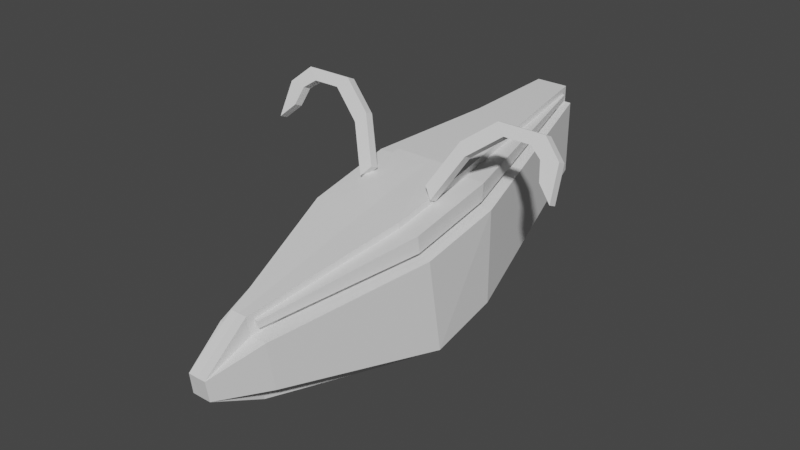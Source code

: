 # Source: aries.blend  (saved by Blender 2.81.16; exported with 4.5.12 LTS)
import bpy
from mathutils import Matrix  # noqa: F401  (used for matrix-valued properties, if any)

bpy.ops.wm.read_factory_settings(use_empty=True)
scene = bpy.context.scene
scene.name = 'Scene'

# ---- collections
col_head = bpy.data.collections.new('Head'); scene.collection.children.link(col_head)
col_neck = bpy.data.collections.new('Neck'); scene.collection.children.link(col_neck)

# ---- materials (node trees are filled in below, after node groups)
mat_material = bpy.data.materials.new('Material')
mat_material.alpha_threshold = 0.0
mat_material.use_transparent_shadow = False
mat_material.line_color = (0.0, 0.0, 0.0, 1.0)

# ---- material node trees
mat_material.use_nodes = True; mat_material.node_tree.nodes.clear()
_N = mat_material.node_tree.nodes; _L = mat_material.node_tree.links
n0 = _N.new('ShaderNodeOutputMaterial'); n0.name = 'Material Output'; n0.location = (300, 300)
n1 = _N.new('ShaderNodeBsdfPrincipled'); n1.name = 'Principled BSDF'; n1.location = (10, 300)
n1.distribution = 'GGX'
n1.subsurface_method = 'BURLEY'
n1.inputs[2].default_value = 0.4
n1.inputs[3].default_value = 1.45
n1.inputs[27].default_value = (0.0, 0.0, 0.0, 1.0)
n1.inputs[28].default_value = 1.0
_L.new(n1.outputs[0], n0.inputs[0])
n0.is_active_output = True

# ---- world
world_world = bpy.data.worlds.new('World'); scene.world = world_world
world_world.use_nodes = True; world_world.node_tree.nodes.clear()
_N = world_world.node_tree.nodes; _L = world_world.node_tree.links
n0 = _N.new('ShaderNodeOutputWorld'); n0.name = 'World Output'; n0.location = (300, 300)
n1 = _N.new('ShaderNodeBackground'); n1.name = 'Background'; n1.location = (10, 300)
n1.inputs[0].default_value = (0.05088, 0.05088, 0.05088, 1.0)
_L.new(n1.outputs[0], n0.inputs[0])
n0.is_active_output = True
world_world.color = (0.05088, 0.05088, 0.05088)
world_world.use_sun_shadow = False
world_world.sun_shadow_jitter_overblur = 0.0

# ---- meshes
me_cube = bpy.data.meshes.new('Cube')
me_cube.from_pydata([(-0.2494, -1.755, 0.2107), (-0.2386, -1.817, 0.6433), (-0.6327, 0.3667, 1.0), (-0.6327, 0.3667, 0.1263), (-0.6224, -0.4231, 0.8529), (-0.6438, -0.299, -0.01168), (0.0, 2.203, 0.6041), (-0.2118, 2.203, 0.6041), (-0.2118, 2.203, 1.288), (0.0, 2.203, 1.288), (-0.3554, 0.3667, 0.1263), (-0.09109, -1.754, 0.2068), (-0.3441, -0.4325, 0.9037), (-0.08975, -1.768, 0.7056), (-0.3666, -0.2986, -0.01849), (-0.3554, 0.3566, 1.058), (-0.1511, 2.203, 0.6041), (-0.1575, 2.145, 1.338), (0.0, -0.4608, 1.105), (-0.3555, 0.3749, 1.217), (0.0, 0.3667, 1.275), (-0.1575, 2.145, 1.378), (0.0, 2.203, 1.442), (-0.3401, -0.4497, 1.057), (-0.0882, -1.777, 0.7679), (-0.08727, -1.775, 0.4868), (0.0, 2.203, 0.6041), (-0.3554, 0.3667, 0.01588), (-0.1511, 2.203, 0.6041), (-0.09109, -1.754, 0.2068), (-0.3693, -0.2829, -0.1277), (-0.3714, -0.274, -0.2118), (0.0, -0.2736, -0.2205), (0.0, 0.3635, -0.1447), (0.0, 2.2, 0.4436), (-0.3554, 0.3635, -0.1447), (-0.1511, 2.2, 0.4436), (-0.09504, -1.735, 0.04748), (0.0, -1.735, 0.04534), (-0.08817, -2.245, 0.3009), (0.0, -2.244, 0.2987), (0.0, -2.271, 0.4847), (-0.08356, -2.271, 0.4869), (0.0, -1.841, 0.8115), (-0.1511, 2.203, 1.288), (-0.1511, 2.203, 1.442), (-0.3452, -0.4228, 0.8461), (-0.08038, -1.817, 0.6394), (-0.3554, 0.3667, 1.0), (-0.3386, -0.4612, 1.114), (-0.07606, -1.842, 0.8136), (-0.3554, 0.3667, 1.275), (-0.5312, -0.4557, 1.057), (-0.5352, -0.4386, 0.9041), (-0.5466, 0.3688, 1.217), (-0.5465, 0.3506, 1.058), (-0.1809, 2.139, 1.338), (-0.1809, 2.139, 1.378), (-0.1288, -1.774, 0.706), (-0.1273, -1.783, 0.7682)], [(25, 11), (29, 25)], [(48, 2, 4, 46), (4, 5, 0, 1), (5, 4, 2, 3), (30, 27, 35, 31), (17, 15, 55, 56), (40, 39, 37, 38), (11, 47, 1, 0), (46, 4, 1, 47), (16, 44, 9, 6), (10, 3, 7, 16), (3, 2, 8, 7), (7, 8, 44, 16), (3, 10, 14, 5), (2, 48, 44, 8), (5, 14, 11, 0), (9, 44, 45, 22), (51, 20, 22, 45), (18, 49, 50, 43), (20, 51, 49, 18), (24, 23, 52, 59), (23, 19, 54, 52), (37, 30, 31), (50, 42, 41, 43), (37, 29, 30), (27, 28, 36, 35), (28, 26, 34, 36), (16, 6, 26, 28), (37, 31, 32, 38), (10, 16, 28, 27), (35, 33, 32, 31), (33, 35, 36, 34), (40, 41, 42, 39), (29, 37, 39), (1, 0, 39, 42), (39, 0, 29), (42, 47, 1), (42, 50, 47), (11, 14, 30, 29), (30, 14, 10, 27), (17, 21, 45, 44), (13, 12, 46, 47), (15, 17, 44, 48), (12, 15, 48, 46), (23, 24, 50, 49), (21, 19, 51, 45), (19, 23, 49, 51), (24, 13, 47, 50), (53, 58, 59, 52), (55, 53, 52, 54), (56, 55, 54, 57), (21, 17, 56, 57), (13, 24, 59, 58), (19, 21, 57, 54), (15, 12, 53, 55), (12, 13, 58, 53)])
_uv = me_cube.uv_layers.new(name='UVMap')
_uv.uv.foreach_set('vector', [0.7944, 0.5, 0.875, 0.5, 0.875, 0.75, 0.7944, 0.75, 0.625, 0.0, 0.375, 0.0, 0.375, 0.0, 0.625, 0.0, 0.375, 0.0, 0.625, 0.0, 0.625, 0.25, 0.375, 0.25, 0.0, 0.0, 0.2056, 0.5, 0.2056, 0.5, 0.2056, 0.75, 0.7944, 0.5, 0.7944, 0.5031, 0.7944, 0.5031, 0.7944, 0.5, 0.375, 0.875, 0.375, 0.9194, 0.2056, 0.75, 0.25, 0.75, 0.375, 0.9194, 0.625, 0.9194, 0.625, 1.0, 0.375, 1.0, 0.7944, 0.75, 0.875, 0.75, 0.875, 0.75, 0.7944, 0.75, 0.375, 0.3306, 0.625, 0.3306, 0.625, 0.375, 0.375, 0.375, 0.2056, 0.5, 0.125, 0.5, 0.125, 0.5, 0.2056, 0.5, 0.375, 0.25, 0.625, 0.25, 0.625, 0.25, 0.375, 0.25, 0.375, 0.25, 0.625, 0.25, 0.625, 0.3306, 0.375, 0.3306, 0.125, 0.5, 0.2056, 0.5, 0.2056, 0.75, 0.125, 0.75, 0.875, 0.5, 0.7944, 0.5, 0.7944, 0.5, 0.875, 0.5, 0.125, 0.75, 0.2056, 0.75, 0.2056, 0.75, 0.125, 0.75, 0.625, 0.375, 0.625, 0.3306, 0.625, 0.3306, 0.625, 0.375, 0.7944, 0.5, 0.75, 0.5, 0.75, 0.5, 0.7944, 0.5, 0.75, 0.75, 0.7944, 0.75, 0.0, 0.0, 0.0, 0.0, 0.75, 0.5, 0.7944, 0.5, 0.7944, 0.75, 0.75, 0.75, 0.7944, 0.75, 0.7944, 0.749, 0.7944, 0.749, 0.7944, 0.75, 0.7944, 0.749, 0.7944, 0.4975, 0.7944, 0.4975, 0.7944, 0.749, 0.2056, 0.75, 0.0, 0.0, 0.2056, 0.75, 0.0, 0.0, 0.625, 0.9194, 0.625, 0.875, 0.0, 0.0, 0.2056, 0.75, 0.2056, 0.75, 0.0, 0.0, 0.2056, 0.5, 0.2056, 0.5, 0.2056, 0.5, 0.2056, 0.5, 0.375, 0.3306, 0.375, 0.375, 0.375, 0.375, 0.375, 0.3306, 0.375, 0.3306, 0.375, 0.375, 0.375, 0.375, 0.375, 0.3306, 0.2056, 0.75, 0.2056, 0.75, 0.25, 0.75, 0.25, 0.75, 0.2056, 0.5, 0.2056, 0.5, 0.2056, 0.5, 0.2056, 0.5, 0.2056, 0.5, 0.25, 0.5, 0.25, 0.75, 0.2056, 0.75, 0.25, 0.5, 0.2056, 0.5, 0.2056, 0.5, 0.25, 0.5, 0.375, 0.875, 0.625, 0.875, 0.625, 0.9194, 0.375, 0.9194, 0.2056, 0.75, 0.2056, 0.75, 0.375, 0.9194, 0.625, 0.0, 0.375, 0.0, 0.375, 0.9194, 0.625, 0.9194, 0.375, 0.9194, 0.375, 0.0, 0.2056, 0.75, 0.625, 0.9194, 0.625, 0.9194, 0.625, 1.0, 0.625, 0.9194, 0.7944, 0.75, 0.625, 0.9194, 0.2056, 0.75, 0.2056, 0.75, 0.0, 0.0, 0.2056, 0.75, 0.0, 0.0, 0.2056, 0.75, 0.2056, 0.5, 0.2056, 0.5, 0.7944, 0.5, 0.7944, 0.5, 0.7944, 0.5, 0.7944, 0.5, 0.7944, 0.75, 0.7944, 0.7504, 0.7944, 0.75, 0.7944, 0.75, 0.7944, 0.5031, 0.7944, 0.5, 0.7944, 0.5, 0.7944, 0.5, 0.7944, 0.7504, 0.7944, 0.5031, 0.7944, 0.5, 0.7944, 0.75, 0.7944, 0.749, 0.7944, 0.75, 0.7944, 0.75, 0.7944, 0.75, 0.7944, 0.5, 0.7944, 0.4975, 0.7944, 0.5, 0.7944, 0.5, 0.7944, 0.4975, 0.7944, 0.749, 0.7944, 0.75, 0.7944, 0.5, 0.7944, 0.75, 0.7944, 0.75, 0.7944, 0.75, 0.7944, 0.75, 0.7944, 0.7504, 0.7944, 0.75, 0.7944, 0.75, 0.7944, 0.749, 0.7944, 0.5031, 0.7944, 0.7504, 0.7944, 0.749, 0.7944, 0.4975, 0.7944, 0.5, 0.7944, 0.5031, 0.7944, 0.4975, 0.7944, 0.5, 0.7944, 0.5, 0.7944, 0.5, 0.7944, 0.5, 0.7944, 0.5, 0.7944, 0.75, 0.7944, 0.75, 0.7944, 0.75, 0.7944, 0.75, 0.7944, 0.4975, 0.7944, 0.5, 0.7944, 0.5, 0.7944, 0.4975, 0.7944, 0.5031, 0.7944, 0.7504, 0.7944, 0.7504, 0.7944, 0.5031, 0.7944, 0.7504, 0.7944, 0.75, 0.7944, 0.75, 0.7944, 0.7504])
me_cube.materials.append(mat_material)
me_cube.use_remesh_preserve_volume = False
me_cube.use_remesh_preserve_attributes = False
me_cube.use_mirror_vertex_groups = False
me_cube.update()
me_cube_001 = bpy.data.meshes.new('Cube.001')
me_cube_001.from_pydata([(-1.605, -0.46, -0.4544), (-2.486, 0.2812, 1.181), (-1.605, -0.127, -0.6053), (-2.486, 0.6143, 1.03), (-1.243, 0.07074, -0.2114), (-2.123, 0.812, 1.424), (-1.243, -0.2623, -0.06044), (-2.123, 0.4789, 1.575), (-3.727, 0.7029, 2.112), (-3.727, 1.036, 1.961), (-3.365, 1.234, 2.355), (-3.365, 0.9006, 2.506), (-4.815, 0.7029, 2.112), (-4.815, 1.036, 1.961), (-5.236, 1.234, 2.355), (-5.236, 0.9006, 2.506), (-5.3, 0.5498, 1.774), (-5.3, 0.8829, 1.623), (-5.982, 0.9391, 1.705), (-5.982, 0.606, 1.856), (-5.501, 0.254, 1.121), (-5.501, 0.5871, 0.9702), (-6.087, 0.3582, 0.4228), (-6.087, 0.02508, 0.5737)], [], [(0, 1, 3, 2), (6, 7, 1, 0), (3, 1, 8, 9), (2, 4, 6, 0), (2, 3, 5, 4), (7, 6, 4, 5), (8, 11, 15, 12), (1, 7, 11, 8), (7, 5, 10, 11), (5, 3, 9, 10), (14, 13, 17, 18), (10, 9, 13, 14), (9, 8, 12, 13), (11, 10, 14, 15), (19, 18, 22, 23), (13, 12, 16, 17), (15, 14, 18, 19), (12, 15, 19, 16), (22, 21, 20, 23), (16, 19, 23, 20), (18, 17, 21, 22), (17, 16, 20, 21)])
_uv = me_cube_001.uv_layers.new(name='UVMap')
_uv.uv.foreach_set('vector', [0.375, 0.0, 0.625, 0.0, 0.625, 0.25, 0.375, 0.25, 0.375, 0.875, 0.625, 0.875, 0.625, 1.0, 0.375, 1.0, 0.625, 0.25, 0.625, 0.0, 0.625, 0.0, 0.625, 0.25, 0.125, 0.5, 0.25, 0.5, 0.25, 0.75, 0.125, 0.75, 0.375, 0.25, 0.625, 0.25, 0.625, 0.375, 0.375, 0.375, 0.625, 0.875, 0.375, 0.875, 0.25, 0.5, 0.625, 0.375, 0.625, 1.0, 0.625, 0.875, 0.625, 0.875, 0.625, 1.0, 0.625, 1.0, 0.625, 0.875, 0.625, 0.875, 0.625, 1.0, 0.625, 0.875, 0.625, 0.375, 0.625, 0.375, 0.625, 0.875, 0.625, 0.375, 0.625, 0.25, 0.625, 0.25, 0.625, 0.375, 0.625, 0.375, 0.625, 0.25, 0.625, 0.25, 0.625, 0.375, 0.625, 0.375, 0.625, 0.25, 0.625, 0.25, 0.625, 0.375, 0.625, 0.25, 0.625, 0.0, 0.625, 0.0, 0.625, 0.25, 0.625, 0.875, 0.625, 0.375, 0.625, 0.375, 0.625, 0.875, 0.625, 0.875, 0.625, 0.375, 0.625, 0.375, 0.625, 0.875, 0.625, 0.25, 0.625, 0.0, 0.625, 0.0, 0.625, 0.25, 0.625, 0.875, 0.625, 0.375, 0.625, 0.375, 0.625, 0.875, 0.625, 1.0, 0.625, 0.875, 0.625, 0.875, 0.625, 1.0, 0.75, 0.5, 0.875, 0.5, 0.875, 0.75, 0.75, 0.75, 0.625, 1.0, 0.625, 0.875, 0.625, 0.875, 0.625, 1.0, 0.625, 0.375, 0.625, 0.25, 0.625, 0.25, 0.625, 0.375, 0.625, 0.25, 0.625, 0.0, 0.625, 0.0, 0.625, 0.25])
me_cube_001.use_remesh_fix_poles = True
me_cube_001.use_remesh_preserve_attributes = False
me_cube_001.use_mirror_vertex_groups = False
me_cube_001.update()
arm_armature_002 = bpy.data.armatures.new('Armature.002')  # bones are not reproduced

# ---- objects
ob_armature = bpy.data.objects.new('Armature', arm_armature_002)
ob_mainhead = bpy.data.objects.new('MainHead', me_cube)
ob_hornbase = bpy.data.objects.new('HornBase', me_cube_001)

# ---- transforms, parenting, visibility, modifiers, constraints
ob_armature.location = (0.0, 0.0, 4.975)
ob_armature.lineart.crease_threshold = 0.0
ob_mainhead.location = (0.0, 0.0, 10.19)
ob_mainhead.scale = (0.4356, 0.4356, 0.4356)
ob_mainhead.lock_rotations_4d = False
ob_mainhead.empty_display_type = 'ARROWS'
ob_mainhead.lineart.crease_threshold = 0.0
_m = ob_mainhead.modifiers.new('Mirror', 'MIRROR')
_m.use_clip = True
ob_hornbase.location = (0.0, 0.0, 10.75)
ob_hornbase.scale = (0.1, 0.1, 0.1)
ob_hornbase.lineart.crease_threshold = 0.0
_m = ob_hornbase.modifiers.new('Mirror', 'MIRROR')

# ---- collection membership
scene.collection.objects.link(ob_armature)
col_head.objects.link(ob_mainhead)
col_head.objects.link(ob_hornbase)

# ---- scene / render settings (as saved in the file)
scene.frame_start = 1; scene.frame_end = 250; scene.frame_set(1)
scene.render.engine = 'BLENDER_EEVEE_NEXT'
scene.cycles.use_denoising = False
scene.cycles.samples = 128
scene.cycles.sampling_pattern = 'TABULATED_SOBOL'
scene.cycles.use_adaptive_sampling = False
scene.cycles.use_light_tree = False
scene.view_settings.view_transform = 'Filmic'
bpy.context.view_layer.update()

# ---- added for rendering (the .blend has no active camera and no usable light): camera, sun
cam_auto = bpy.data.cameras.new('AutoCamera')
cam_auto.lens = 50.0
cam_auto.sensor_width = 36.0
cam_auto.clip_end = 1000.0
ob_auto_camera = bpy.data.objects.new('AutoCamera', cam_auto)
scene.collection.objects.link(ob_auto_camera)
ob_auto_camera.location = (2.28613, -2.75819, 12.3737)
ob_auto_camera.rotation_euler = (1.09748, -7.21219e-08, 0.694738)
scene.camera = ob_auto_camera
light_auto_sun = bpy.data.lights.new('AutoSun', 'SUN')
light_auto_sun.energy = 3.0
light_auto_sun.angle = 0.0523599
ob_auto_sun = bpy.data.objects.new('AutoSun', light_auto_sun)
scene.collection.objects.link(ob_auto_sun)
ob_auto_sun.rotation_euler = (0.872665, 0.174533, 0.523599)
bpy.context.view_layer.update()
